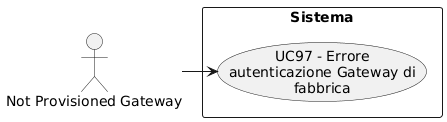

The diagram above was rendered by PlantUML. Its source (embedded in the PNG):
@startuml
skinparam wrapWidth 200
skinparam MaxMessageSize 150
top to bottom direction
skinparam packageStyle rectangle

actor "Not Provisioned Gateway" as CA_np_gway

rectangle "Sistema" {
    usecase "UC97 - Errore autenticazione Gateway di fabbrica" as err_auth_gateway_fabbrica
}

CA_np_gway -right-> err_auth_gateway_fabbrica
@enduml